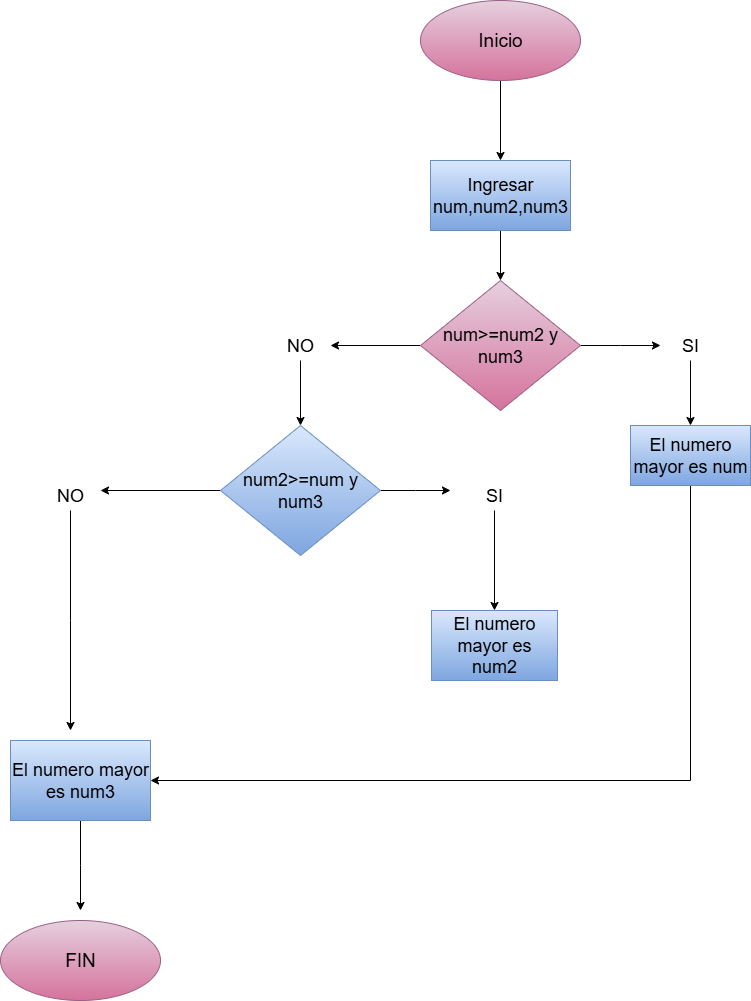

The diagram above was exported from draw.io. Its source (the exported page's mxGraphModel, read from the mxfile embedded in the PNG):
<mxGraphModel dx="1699" dy="465" grid="1" gridSize="10" guides="1" tooltips="1" connect="1" arrows="1" fold="1" page="1" pageScale="1" pageWidth="827" pageHeight="1169" math="0" shadow="0">
  <root>
    <mxCell id="0" />
    <mxCell id="1" parent="0" />
    <mxCell id="4i-wmTU6zhgRNQ4yTTyW-3" value="" style="edgeStyle=orthogonalEdgeStyle;rounded=0;orthogonalLoop=1;jettySize=auto;html=1;" edge="1" parent="1" source="4i-wmTU6zhgRNQ4yTTyW-1" target="4i-wmTU6zhgRNQ4yTTyW-2">
      <mxGeometry relative="1" as="geometry" />
    </mxCell>
    <mxCell id="4i-wmTU6zhgRNQ4yTTyW-1" value="&lt;font style=&quot;font-size: 19px;&quot;&gt;Inicio&lt;/font&gt;" style="ellipse;whiteSpace=wrap;html=1;fillColor=#e6d0de;gradientColor=#d5739d;strokeColor=#996185;" vertex="1" parent="1">
      <mxGeometry x="310" y="30" width="160" height="80" as="geometry" />
    </mxCell>
    <mxCell id="4i-wmTU6zhgRNQ4yTTyW-5" value="" style="edgeStyle=orthogonalEdgeStyle;rounded=0;orthogonalLoop=1;jettySize=auto;html=1;" edge="1" parent="1" source="4i-wmTU6zhgRNQ4yTTyW-2" target="4i-wmTU6zhgRNQ4yTTyW-4">
      <mxGeometry relative="1" as="geometry" />
    </mxCell>
    <mxCell id="4i-wmTU6zhgRNQ4yTTyW-2" value="&lt;font style=&quot;font-size: 18px;&quot;&gt;Ingresar num,num2,num3&lt;/font&gt;" style="whiteSpace=wrap;html=1;fillColor=#dae8fc;strokeColor=#6c8ebf;gradientColor=#7ea6e0;" vertex="1" parent="1">
      <mxGeometry x="320" y="190" width="140" height="70" as="geometry" />
    </mxCell>
    <mxCell id="4i-wmTU6zhgRNQ4yTTyW-7" value="" style="edgeStyle=orthogonalEdgeStyle;rounded=0;orthogonalLoop=1;jettySize=auto;html=1;" edge="1" parent="1" source="4i-wmTU6zhgRNQ4yTTyW-4">
      <mxGeometry relative="1" as="geometry">
        <mxPoint x="550" y="375" as="targetPoint" />
      </mxGeometry>
    </mxCell>
    <mxCell id="4i-wmTU6zhgRNQ4yTTyW-10" value="" style="edgeStyle=orthogonalEdgeStyle;rounded=0;orthogonalLoop=1;jettySize=auto;html=1;" edge="1" parent="1" source="4i-wmTU6zhgRNQ4yTTyW-4" target="4i-wmTU6zhgRNQ4yTTyW-9">
      <mxGeometry relative="1" as="geometry" />
    </mxCell>
    <mxCell id="4i-wmTU6zhgRNQ4yTTyW-4" value="&lt;font style=&quot;font-size: 18px;&quot;&gt;num&amp;gt;=num2 y num3&lt;/font&gt;" style="rhombus;whiteSpace=wrap;html=1;fillColor=#e6d0de;strokeColor=#996185;gradientColor=#d5739d;" vertex="1" parent="1">
      <mxGeometry x="310" y="310" width="160" height="130" as="geometry" />
    </mxCell>
    <mxCell id="4i-wmTU6zhgRNQ4yTTyW-12" value="" style="edgeStyle=orthogonalEdgeStyle;rounded=0;orthogonalLoop=1;jettySize=auto;html=1;" edge="1" parent="1" source="4i-wmTU6zhgRNQ4yTTyW-8" target="4i-wmTU6zhgRNQ4yTTyW-11">
      <mxGeometry relative="1" as="geometry" />
    </mxCell>
    <mxCell id="4i-wmTU6zhgRNQ4yTTyW-8" value="&lt;font style=&quot;font-size: 18px;&quot;&gt;SI&lt;/font&gt;" style="text;html=1;align=center;verticalAlign=middle;whiteSpace=wrap;rounded=0;" vertex="1" parent="1">
      <mxGeometry x="550" y="360" width="60" height="30" as="geometry" />
    </mxCell>
    <mxCell id="4i-wmTU6zhgRNQ4yTTyW-14" value="" style="edgeStyle=orthogonalEdgeStyle;rounded=0;orthogonalLoop=1;jettySize=auto;html=1;" edge="1" parent="1" source="4i-wmTU6zhgRNQ4yTTyW-9">
      <mxGeometry relative="1" as="geometry">
        <mxPoint x="190" y="455" as="targetPoint" />
      </mxGeometry>
    </mxCell>
    <mxCell id="4i-wmTU6zhgRNQ4yTTyW-9" value="&lt;span style=&quot;font-size: 18px;&quot;&gt;NO&lt;/span&gt;" style="text;html=1;align=center;verticalAlign=middle;whiteSpace=wrap;rounded=0;" vertex="1" parent="1">
      <mxGeometry x="160" y="360" width="60" height="30" as="geometry" />
    </mxCell>
    <mxCell id="4i-wmTU6zhgRNQ4yTTyW-28" value="" style="edgeStyle=orthogonalEdgeStyle;rounded=0;orthogonalLoop=1;jettySize=auto;html=1;entryX=1;entryY=0.5;entryDx=0;entryDy=0;exitX=0.5;exitY=1;exitDx=0;exitDy=0;" edge="1" parent="1" source="4i-wmTU6zhgRNQ4yTTyW-11" target="4i-wmTU6zhgRNQ4yTTyW-29">
      <mxGeometry relative="1" as="geometry">
        <mxPoint x="580" y="770" as="targetPoint" />
      </mxGeometry>
    </mxCell>
    <mxCell id="4i-wmTU6zhgRNQ4yTTyW-11" value="&lt;font style=&quot;font-size: 18px;&quot;&gt;El numero mayor es num&lt;/font&gt;" style="whiteSpace=wrap;html=1;fillColor=#dae8fc;gradientColor=#7ea6e0;strokeColor=#6c8ebf;" vertex="1" parent="1">
      <mxGeometry x="520" y="455" width="120" height="60" as="geometry" />
    </mxCell>
    <mxCell id="4i-wmTU6zhgRNQ4yTTyW-17" value="" style="edgeStyle=orthogonalEdgeStyle;rounded=0;orthogonalLoop=1;jettySize=auto;html=1;" edge="1" parent="1" source="4i-wmTU6zhgRNQ4yTTyW-15">
      <mxGeometry relative="1" as="geometry">
        <mxPoint x="340" y="520" as="targetPoint" />
      </mxGeometry>
    </mxCell>
    <mxCell id="4i-wmTU6zhgRNQ4yTTyW-21" value="" style="edgeStyle=orthogonalEdgeStyle;rounded=0;orthogonalLoop=1;jettySize=auto;html=1;" edge="1" parent="1" source="4i-wmTU6zhgRNQ4yTTyW-15">
      <mxGeometry relative="1" as="geometry">
        <mxPoint x="-10" y="520" as="targetPoint" />
      </mxGeometry>
    </mxCell>
    <mxCell id="4i-wmTU6zhgRNQ4yTTyW-15" value="&lt;font style=&quot;font-size: 18px;&quot;&gt;num2&amp;gt;=num y num3&lt;/font&gt;" style="rhombus;whiteSpace=wrap;html=1;fillColor=#dae8fc;strokeColor=#6c8ebf;gradientColor=#7ea6e0;" vertex="1" parent="1">
      <mxGeometry x="110" y="455" width="160" height="130" as="geometry" />
    </mxCell>
    <mxCell id="4i-wmTU6zhgRNQ4yTTyW-24" value="" style="edgeStyle=orthogonalEdgeStyle;rounded=0;orthogonalLoop=1;jettySize=auto;html=1;" edge="1" parent="1" source="4i-wmTU6zhgRNQ4yTTyW-19" target="4i-wmTU6zhgRNQ4yTTyW-23">
      <mxGeometry relative="1" as="geometry" />
    </mxCell>
    <mxCell id="4i-wmTU6zhgRNQ4yTTyW-19" value="&lt;font style=&quot;font-size: 18px;&quot;&gt;SI&lt;/font&gt;" style="text;html=1;align=center;verticalAlign=middle;whiteSpace=wrap;rounded=0;" vertex="1" parent="1">
      <mxGeometry x="354" y="510" width="60" height="30" as="geometry" />
    </mxCell>
    <mxCell id="4i-wmTU6zhgRNQ4yTTyW-26" value="" style="edgeStyle=orthogonalEdgeStyle;rounded=0;orthogonalLoop=1;jettySize=auto;html=1;" edge="1" parent="1" source="4i-wmTU6zhgRNQ4yTTyW-22">
      <mxGeometry relative="1" as="geometry">
        <mxPoint x="-40" y="760" as="targetPoint" />
      </mxGeometry>
    </mxCell>
    <mxCell id="4i-wmTU6zhgRNQ4yTTyW-22" value="&lt;span style=&quot;font-size: 18px;&quot;&gt;NO&lt;/span&gt;" style="text;html=1;align=center;verticalAlign=middle;whiteSpace=wrap;rounded=0;" vertex="1" parent="1">
      <mxGeometry x="-70" y="510" width="60" height="30" as="geometry" />
    </mxCell>
    <mxCell id="4i-wmTU6zhgRNQ4yTTyW-23" value="&lt;font style=&quot;font-size: 18px;&quot;&gt;El numero mayor es num2&lt;/font&gt;" style="whiteSpace=wrap;html=1;fillColor=#dae8fc;gradientColor=#7ea6e0;strokeColor=#6c8ebf;" vertex="1" parent="1">
      <mxGeometry x="321" y="640" width="126" height="70" as="geometry" />
    </mxCell>
    <mxCell id="4i-wmTU6zhgRNQ4yTTyW-31" value="" style="edgeStyle=orthogonalEdgeStyle;rounded=0;orthogonalLoop=1;jettySize=auto;html=1;" edge="1" parent="1" source="4i-wmTU6zhgRNQ4yTTyW-29">
      <mxGeometry relative="1" as="geometry">
        <mxPoint x="-30" y="940" as="targetPoint" />
      </mxGeometry>
    </mxCell>
    <mxCell id="4i-wmTU6zhgRNQ4yTTyW-29" value="&lt;font style=&quot;font-size: 18px;&quot;&gt;El numero mayor es num3&lt;/font&gt;" style="rounded=0;whiteSpace=wrap;html=1;fillColor=#dae8fc;gradientColor=#7ea6e0;strokeColor=#6c8ebf;" vertex="1" parent="1">
      <mxGeometry x="-100" y="770" width="140" height="80" as="geometry" />
    </mxCell>
    <mxCell id="4i-wmTU6zhgRNQ4yTTyW-33" value="&lt;span style=&quot;font-size: 19px;&quot;&gt;FIN&lt;/span&gt;" style="ellipse;whiteSpace=wrap;html=1;fillColor=#e6d0de;gradientColor=#d5739d;strokeColor=#996185;" vertex="1" parent="1">
      <mxGeometry x="-110" y="950" width="160" height="80" as="geometry" />
    </mxCell>
  </root>
</mxGraphModel>